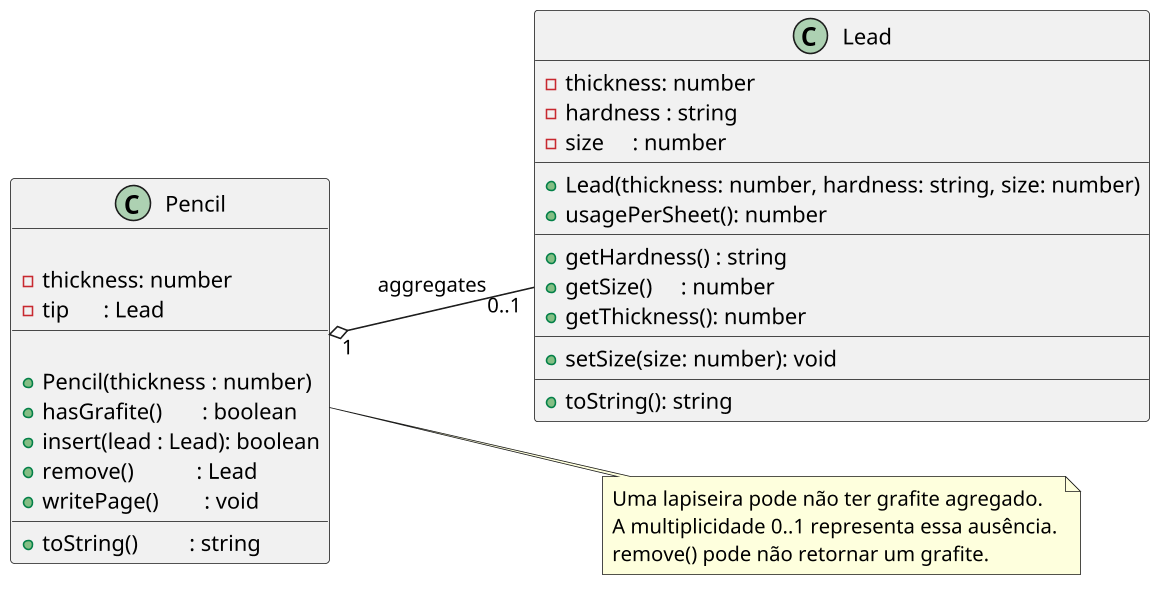

The diagram above was rendered by PlantUML. Its source (embedded in the PNG):
@startuml
skinparam defaultFontName "Source Code Pro"
skinparam dpi 150
left to right direction

class Lead {
    - thickness: number
    - hardness : string
    - size     : number
    __
    + Lead(thickness: number, hardness: string, size: number)
    + usagePerSheet(): number
    __
    + getHardness() : string
    + getSize()     : number
    + getThickness(): number
    __
    + setSize(size: number): void
    __
    + toString(): string
}

class Pencil {
    
    - thickness: number
    - tip      : Lead
    __

    + Pencil(thickness : number)    
    + hasGrafite()       : boolean    
    + insert(lead : Lead): boolean
    + remove()           : Lead
    + writePage()        : void
    __
    + toString()         : string
}

Pencil "1" o-- "0..1" Lead : aggregates

note right of Pencil
  Uma lapiseira pode não ter grafite agregado.
  A multiplicidade 0..1 representa essa ausência.
  remove() pode não retornar um grafite.
end note
@enduml